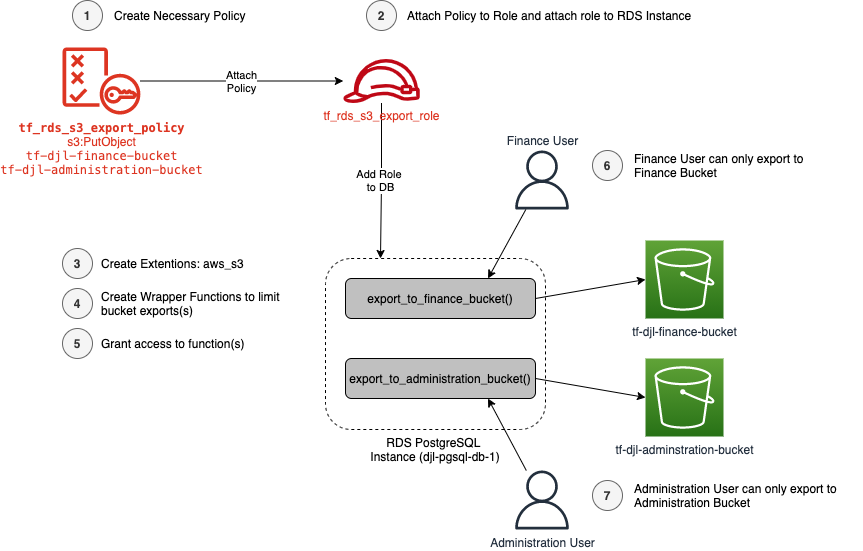

The diagram above was exported from draw.io. Its source (the exported page's mxGraphModel, read from the mxfile embedded in the PNG):
<mxGraphModel dx="1351" dy="960" grid="1" gridSize="10" guides="1" tooltips="1" connect="1" arrows="1" fold="1" page="1" pageScale="1" pageWidth="1100" pageHeight="850" math="0" shadow="0">
  <root>
    <mxCell id="0" />
    <mxCell id="1" parent="0" />
    <mxCell id="yyay7RqTnsCiVBK5ee6F-15" value="RDS PostgreSQL &lt;br&gt;Instance (djl-pgsql-db-1)" style="rounded=1;whiteSpace=wrap;html=1;fontColor=#000000;fillColor=none;dashed=1;labelPosition=center;verticalLabelPosition=bottom;align=center;verticalAlign=top;" vertex="1" parent="1">
      <mxGeometry x="403" y="368" width="220" height="171" as="geometry" />
    </mxCell>
    <mxCell id="yyay7RqTnsCiVBK5ee6F-7" value="&lt;font color=&quot;#000000&quot;&gt;Add Role &lt;br&gt;to DB&lt;/font&gt;" style="edgeStyle=orthogonalEdgeStyle;rounded=0;orthogonalLoop=1;jettySize=auto;html=1;fontColor=#DD3522;entryX=0.25;entryY=0;entryDx=0;entryDy=0;" edge="1" parent="1" source="yyay7RqTnsCiVBK5ee6F-1" target="yyay7RqTnsCiVBK5ee6F-15">
      <mxGeometry relative="1" as="geometry" />
    </mxCell>
    <mxCell id="yyay7RqTnsCiVBK5ee6F-1" value="&lt;font color=&quot;#dd3522&quot;&gt;tf_rds_s3_export_role&lt;/font&gt;" style="sketch=0;outlineConnect=0;fontColor=#232F3E;gradientColor=none;fillColor=#BF0816;strokeColor=none;dashed=0;verticalLabelPosition=bottom;verticalAlign=top;align=center;html=1;fontSize=12;fontStyle=0;aspect=fixed;pointerEvents=1;shape=mxgraph.aws4.role;" vertex="1" parent="1">
      <mxGeometry x="420" y="168.5" width="78" height="44" as="geometry" />
    </mxCell>
    <mxCell id="yyay7RqTnsCiVBK5ee6F-6" value="&lt;font color=&quot;#000000&quot;&gt;Attach&lt;br&gt;Policy&lt;/font&gt;" style="edgeStyle=orthogonalEdgeStyle;rounded=0;orthogonalLoop=1;jettySize=auto;html=1;fontColor=#DD3522;" edge="1" parent="1" source="yyay7RqTnsCiVBK5ee6F-2" target="yyay7RqTnsCiVBK5ee6F-1">
      <mxGeometry relative="1" as="geometry" />
    </mxCell>
    <mxCell id="yyay7RqTnsCiVBK5ee6F-2" value="&lt;span style=&quot;background-color: rgb(255 , 255 , 255)&quot;&gt;&lt;font color=&quot;#dd3522&quot;&gt;&lt;font face=&quot;ui-monospace, SFMono-Regular, SF Mono, Menlo, Consolas, Liberation Mono, monospace&quot;&gt;&lt;b&gt;tf_rds_s3_export_policy&lt;/b&gt;&lt;br&gt;&lt;/font&gt;s3:PutObject&lt;br&gt;&lt;font face=&quot;ui-monospace, SFMono-Regular, SF Mono, Menlo, Consolas, Liberation Mono, monospace&quot;&gt;tf-djl-finance-bucket&lt;br&gt;tf-djl-administration-bucket&lt;br&gt;&lt;/font&gt;&lt;/font&gt;&lt;br&gt;&lt;/span&gt;" style="sketch=0;outlineConnect=0;fillColor=#DD3522;strokeColor=#b85450;dashed=0;verticalLabelPosition=bottom;verticalAlign=top;align=center;html=1;fontSize=12;fontStyle=0;aspect=fixed;pointerEvents=1;shape=mxgraph.aws4.policy;" vertex="1" parent="1">
      <mxGeometry x="140" y="157" width="78" height="67" as="geometry" />
    </mxCell>
    <mxCell id="yyay7RqTnsCiVBK5ee6F-4" value="tf-djl-finance-bucket" style="sketch=0;points=[[0,0,0],[0.25,0,0],[0.5,0,0],[0.75,0,0],[1,0,0],[0,1,0],[0.25,1,0],[0.5,1,0],[0.75,1,0],[1,1,0],[0,0.25,0],[0,0.5,0],[0,0.75,0],[1,0.25,0],[1,0.5,0],[1,0.75,0]];outlineConnect=0;fontColor=#232F3E;gradientColor=#60A337;gradientDirection=north;fillColor=#277116;strokeColor=#ffffff;dashed=0;verticalLabelPosition=bottom;verticalAlign=top;align=center;html=1;fontSize=12;fontStyle=0;aspect=fixed;shape=mxgraph.aws4.resourceIcon;resIcon=mxgraph.aws4.s3;" vertex="1" parent="1">
      <mxGeometry x="723" y="350" width="78" height="78" as="geometry" />
    </mxCell>
    <mxCell id="yyay7RqTnsCiVBK5ee6F-5" value="tf-djl-adminstration-bucket" style="sketch=0;points=[[0,0,0],[0.25,0,0],[0.5,0,0],[0.75,0,0],[1,0,0],[0,1,0],[0.25,1,0],[0.5,1,0],[0.75,1,0],[1,1,0],[0,0.25,0],[0,0.5,0],[0,0.75,0],[1,0.25,0],[1,0.5,0],[1,0.75,0]];outlineConnect=0;fontColor=#232F3E;gradientColor=#60A337;gradientDirection=north;fillColor=#277116;strokeColor=#ffffff;dashed=0;verticalLabelPosition=bottom;verticalAlign=top;align=center;html=1;fontSize=12;fontStyle=0;aspect=fixed;shape=mxgraph.aws4.resourceIcon;resIcon=mxgraph.aws4.s3;" vertex="1" parent="1">
      <mxGeometry x="723" y="468" width="78" height="78" as="geometry" />
    </mxCell>
    <mxCell id="yyay7RqTnsCiVBK5ee6F-13" style="edgeStyle=none;rounded=0;orthogonalLoop=1;jettySize=auto;html=1;exitX=1;exitY=0.5;exitDx=0;exitDy=0;entryX=0;entryY=0.5;entryDx=0;entryDy=0;entryPerimeter=0;fontColor=#000000;" edge="1" parent="1" source="yyay7RqTnsCiVBK5ee6F-9" target="yyay7RqTnsCiVBK5ee6F-4">
      <mxGeometry relative="1" as="geometry" />
    </mxCell>
    <mxCell id="yyay7RqTnsCiVBK5ee6F-9" value="export_to_finance_bucket()" style="rounded=1;whiteSpace=wrap;html=1;fontColor=#000000;fillColor=#C0C0C0;" vertex="1" parent="1">
      <mxGeometry x="423" y="388" width="190" height="40" as="geometry" />
    </mxCell>
    <mxCell id="yyay7RqTnsCiVBK5ee6F-14" style="edgeStyle=none;rounded=0;orthogonalLoop=1;jettySize=auto;html=1;exitX=1;exitY=0.5;exitDx=0;exitDy=0;entryX=0;entryY=0.5;entryDx=0;entryDy=0;entryPerimeter=0;fontColor=#000000;" edge="1" parent="1" source="yyay7RqTnsCiVBK5ee6F-10" target="yyay7RqTnsCiVBK5ee6F-5">
      <mxGeometry relative="1" as="geometry" />
    </mxCell>
    <mxCell id="yyay7RqTnsCiVBK5ee6F-10" value="export_to_administration_bucket()" style="rounded=1;whiteSpace=wrap;html=1;fontColor=#000000;fillColor=#C0C0C0;" vertex="1" parent="1">
      <mxGeometry x="423" y="468" width="190" height="40" as="geometry" />
    </mxCell>
    <mxCell id="yyay7RqTnsCiVBK5ee6F-19" style="edgeStyle=none;rounded=0;orthogonalLoop=1;jettySize=auto;html=1;entryX=0.75;entryY=0;entryDx=0;entryDy=0;fontColor=#000000;" edge="1" parent="1" source="yyay7RqTnsCiVBK5ee6F-16" target="yyay7RqTnsCiVBK5ee6F-9">
      <mxGeometry relative="1" as="geometry" />
    </mxCell>
    <mxCell id="yyay7RqTnsCiVBK5ee6F-16" value="Finance User" style="sketch=0;outlineConnect=0;fontColor=#232F3E;gradientColor=none;fillColor=#232F3D;strokeColor=none;dashed=0;verticalLabelPosition=top;verticalAlign=bottom;align=center;html=1;fontSize=12;fontStyle=0;aspect=fixed;pointerEvents=1;shape=mxgraph.aws4.user;labelPosition=center;" vertex="1" parent="1">
      <mxGeometry x="590" y="260" width="59" height="59" as="geometry" />
    </mxCell>
    <mxCell id="yyay7RqTnsCiVBK5ee6F-18" style="edgeStyle=none;rounded=0;orthogonalLoop=1;jettySize=auto;html=1;entryX=0.75;entryY=1;entryDx=0;entryDy=0;fontColor=#000000;" edge="1" parent="1" source="yyay7RqTnsCiVBK5ee6F-17" target="yyay7RqTnsCiVBK5ee6F-10">
      <mxGeometry relative="1" as="geometry" />
    </mxCell>
    <mxCell id="yyay7RqTnsCiVBK5ee6F-17" value="Administration User" style="sketch=0;outlineConnect=0;fontColor=#232F3E;gradientColor=none;fillColor=#232F3D;strokeColor=none;dashed=0;verticalLabelPosition=bottom;verticalAlign=top;align=center;html=1;fontSize=12;fontStyle=0;aspect=fixed;pointerEvents=1;shape=mxgraph.aws4.user;" vertex="1" parent="1">
      <mxGeometry x="590" y="580" width="59" height="59" as="geometry" />
    </mxCell>
    <mxCell id="yyay7RqTnsCiVBK5ee6F-20" value="&lt;b&gt;1&lt;/b&gt;" style="ellipse;whiteSpace=wrap;html=1;aspect=fixed;fontColor=#333333;fillColor=#f5f5f5;strokeColor=#666666;" vertex="1" parent="1">
      <mxGeometry x="150" y="110" width="30" height="30" as="geometry" />
    </mxCell>
    <mxCell id="yyay7RqTnsCiVBK5ee6F-21" value="&lt;b&gt;2&lt;/b&gt;" style="ellipse;whiteSpace=wrap;html=1;aspect=fixed;fontColor=#333333;fillColor=#f5f5f5;strokeColor=#666666;" vertex="1" parent="1">
      <mxGeometry x="444" y="110" width="30" height="30" as="geometry" />
    </mxCell>
    <mxCell id="yyay7RqTnsCiVBK5ee6F-22" value="&lt;b&gt;3&lt;/b&gt;" style="ellipse;whiteSpace=wrap;html=1;aspect=fixed;fontColor=#333333;fillColor=#f5f5f5;strokeColor=#666666;" vertex="1" parent="1">
      <mxGeometry x="140" y="358" width="30" height="30" as="geometry" />
    </mxCell>
    <mxCell id="yyay7RqTnsCiVBK5ee6F-23" value="&lt;b&gt;4&lt;/b&gt;" style="ellipse;whiteSpace=wrap;html=1;aspect=fixed;fontColor=#333333;fillColor=#f5f5f5;strokeColor=#666666;" vertex="1" parent="1">
      <mxGeometry x="140" y="398" width="30" height="30" as="geometry" />
    </mxCell>
    <mxCell id="yyay7RqTnsCiVBK5ee6F-24" value="&lt;b&gt;5&lt;/b&gt;" style="ellipse;whiteSpace=wrap;html=1;aspect=fixed;fontColor=#333333;fillColor=#f5f5f5;strokeColor=#666666;" vertex="1" parent="1">
      <mxGeometry x="140" y="438" width="30" height="30" as="geometry" />
    </mxCell>
    <mxCell id="yyay7RqTnsCiVBK5ee6F-25" value="&lt;b&gt;6&lt;/b&gt;" style="ellipse;whiteSpace=wrap;html=1;aspect=fixed;fontColor=#333333;fillColor=#f5f5f5;strokeColor=#666666;" vertex="1" parent="1">
      <mxGeometry x="670" y="260" width="30" height="30" as="geometry" />
    </mxCell>
    <mxCell id="yyay7RqTnsCiVBK5ee6F-27" value="&lt;b&gt;7&lt;/b&gt;" style="ellipse;whiteSpace=wrap;html=1;aspect=fixed;fontColor=#333333;fillColor=#f5f5f5;strokeColor=#666666;" vertex="1" parent="1">
      <mxGeometry x="670" y="590" width="30" height="30" as="geometry" />
    </mxCell>
    <mxCell id="yyay7RqTnsCiVBK5ee6F-28" value="Create Necessary Policy" style="text;html=1;strokeColor=none;fillColor=none;align=left;verticalAlign=middle;whiteSpace=wrap;rounded=0;fontColor=#000000;" vertex="1" parent="1">
      <mxGeometry x="190" y="110" width="140" height="30" as="geometry" />
    </mxCell>
    <mxCell id="yyay7RqTnsCiVBK5ee6F-29" value="Attach Policy to Role and attach role to RDS Instance" style="text;html=1;strokeColor=none;fillColor=none;align=left;verticalAlign=middle;whiteSpace=wrap;rounded=0;fontColor=#000000;" vertex="1" parent="1">
      <mxGeometry x="483" y="110" width="297" height="30" as="geometry" />
    </mxCell>
    <mxCell id="yyay7RqTnsCiVBK5ee6F-30" value="Create Extentions: aws_s3" style="text;html=1;strokeColor=none;fillColor=none;align=left;verticalAlign=middle;whiteSpace=wrap;rounded=0;fontColor=#000000;" vertex="1" parent="1">
      <mxGeometry x="177" y="358" width="223" height="30" as="geometry" />
    </mxCell>
    <mxCell id="yyay7RqTnsCiVBK5ee6F-31" value="Create Wrapper Functions to limit bucket exports(s)" style="text;html=1;strokeColor=none;fillColor=none;align=left;verticalAlign=middle;whiteSpace=wrap;rounded=0;fontColor=#000000;" vertex="1" parent="1">
      <mxGeometry x="177" y="398" width="203" height="30" as="geometry" />
    </mxCell>
    <mxCell id="yyay7RqTnsCiVBK5ee6F-32" value="Grant access to function(s)" style="text;html=1;strokeColor=none;fillColor=none;align=left;verticalAlign=middle;whiteSpace=wrap;rounded=0;fontColor=#000000;" vertex="1" parent="1">
      <mxGeometry x="177" y="438" width="203" height="30" as="geometry" />
    </mxCell>
    <mxCell id="yyay7RqTnsCiVBK5ee6F-33" value="Finance User can only export to Finance Bucket" style="text;html=1;strokeColor=none;fillColor=none;align=left;verticalAlign=middle;whiteSpace=wrap;rounded=0;fontColor=#000000;" vertex="1" parent="1">
      <mxGeometry x="710" y="260" width="210" height="30" as="geometry" />
    </mxCell>
    <mxCell id="yyay7RqTnsCiVBK5ee6F-34" value="Administration User can only export to Administration Bucket" style="text;html=1;strokeColor=none;fillColor=none;align=left;verticalAlign=middle;whiteSpace=wrap;rounded=0;fontColor=#000000;" vertex="1" parent="1">
      <mxGeometry x="710" y="590" width="230" height="30" as="geometry" />
    </mxCell>
  </root>
</mxGraphModel>